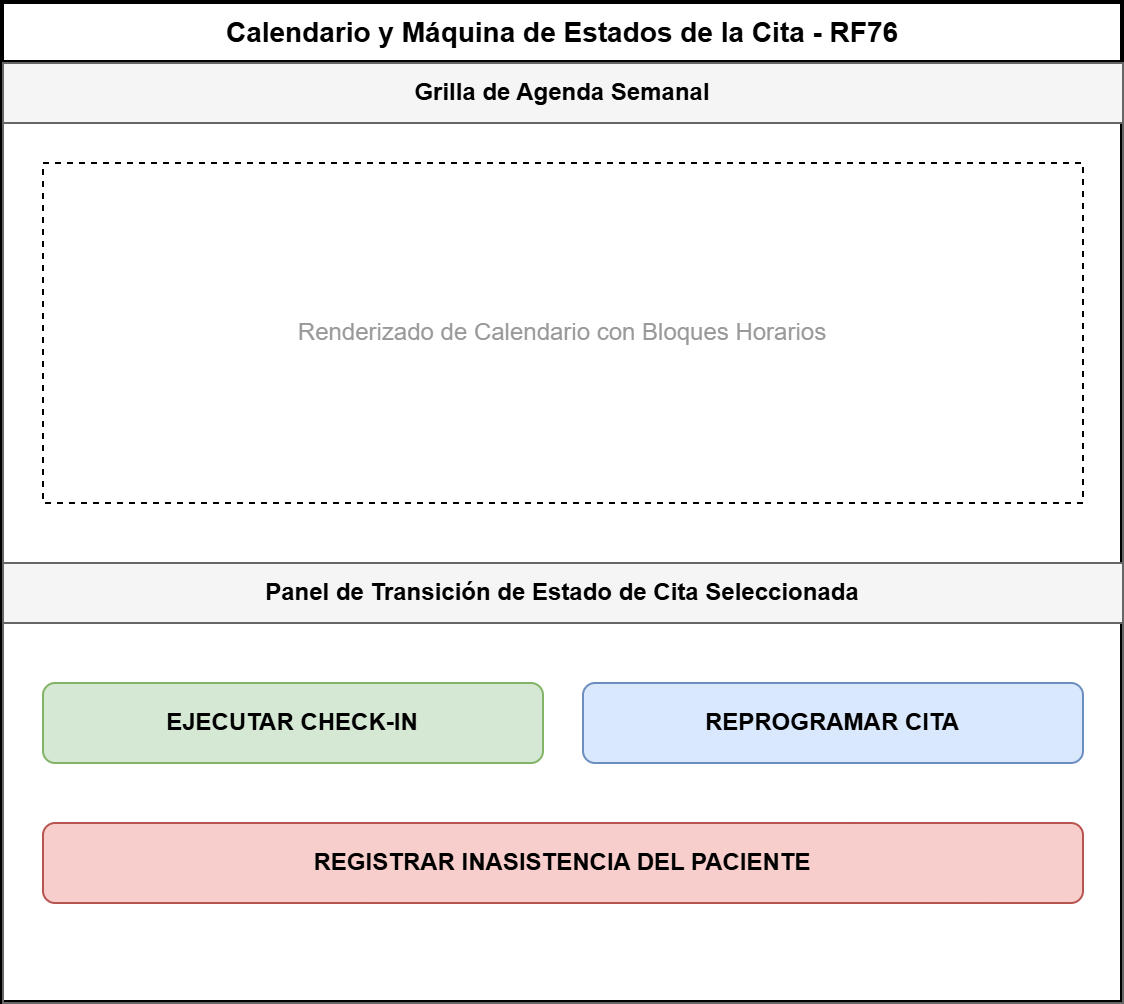

The diagram above was exported from draw.io. Its source (the exported page's mxGraphModel, read from the mxfile embedded in the PNG):
<mxGraphModel dx="1643" dy="863" grid="1" gridSize="10" guides="1" tooltips="1" connect="1" arrows="1" fold="1" page="1" pageScale="1" pageWidth="827" pageHeight="1169" math="0" shadow="0">
  <root>
    <mxCell id="0" />
    <mxCell id="1" parent="0" />
    <mxCell id="RF76_Canvas" parent="1" style="swimlane;whiteSpace=wrap;html=1;childLayout=stackLayout;horizontal=1;startSize=30;horizontalStack=0;rounded=0;fontSize=14;fontStyle=1;strokeWidth=2;" value="Calendario y Máquina de Estados de la Cita - RF76" vertex="1">
      <mxGeometry height="500" width="560" x="120" y="40" as="geometry" />
    </mxCell>
    <mxCell id="RF76_Sec_Grid" parent="RF76_Canvas" style="swimlane;startSize=30;whiteSpace=wrap;html=1;fillColor=#f5f5f5;strokeColor=#666666;fontStyle=1;" value="Grilla de Agenda Semanal" vertex="1">
      <mxGeometry height="250" width="560" y="30" as="geometry" />
    </mxCell>
    <mxCell id="RF76_Grid_Img" parent="RF76_Sec_Grid" style="rounded=0;whiteSpace=wrap;html=1;align=center;fontColor=#999999;dashed=1;" value="Renderizado de Calendario con Bloques Horarios" vertex="1">
      <mxGeometry height="170" width="520" x="20" y="50" as="geometry" />
    </mxCell>
    <mxCell id="RF76_Sec_Controls" parent="RF76_Canvas" style="swimlane;startSize=30;whiteSpace=wrap;html=1;fillColor=#f5f5f5;strokeColor=#666666;fontStyle=1;" value="Panel de Transición de Estado de Cita Seleccionada" vertex="1">
      <mxGeometry height="220" width="560" y="280" as="geometry" />
    </mxCell>
    <mxCell id="RF76_B_Confirm" parent="RF76_Sec_Controls" style="rounded=1;whiteSpace=wrap;html=1;fillColor=#d5e8d4;strokeColor=#82b366;fontStyle=1;" value="EJECUTAR CHECK-IN" vertex="1">
      <mxGeometry height="40" width="250" x="20" y="60" as="geometry" />
    </mxCell>
    <mxCell id="RF76_B_Reprog" parent="RF76_Sec_Controls" style="rounded=1;whiteSpace=wrap;html=1;fillColor=#dae8fe;strokeColor=#6c8ebf;fontStyle=1;" value="REPROGRAMAR CITA" vertex="1">
      <mxGeometry height="40" width="250" x="290" y="60" as="geometry" />
    </mxCell>
    <mxCell id="RF76_B_NoShow" parent="RF76_Sec_Controls" style="rounded=1;whiteSpace=wrap;html=1;fillColor=#f8cecc;strokeColor=#b85450;fontStyle=1;" value="REGISTRAR INASISTENCIA DEL PACIENTE" vertex="1">
      <mxGeometry height="40" width="520" x="20" y="130" as="geometry" />
    </mxCell>
  </root>
</mxGraphModel>